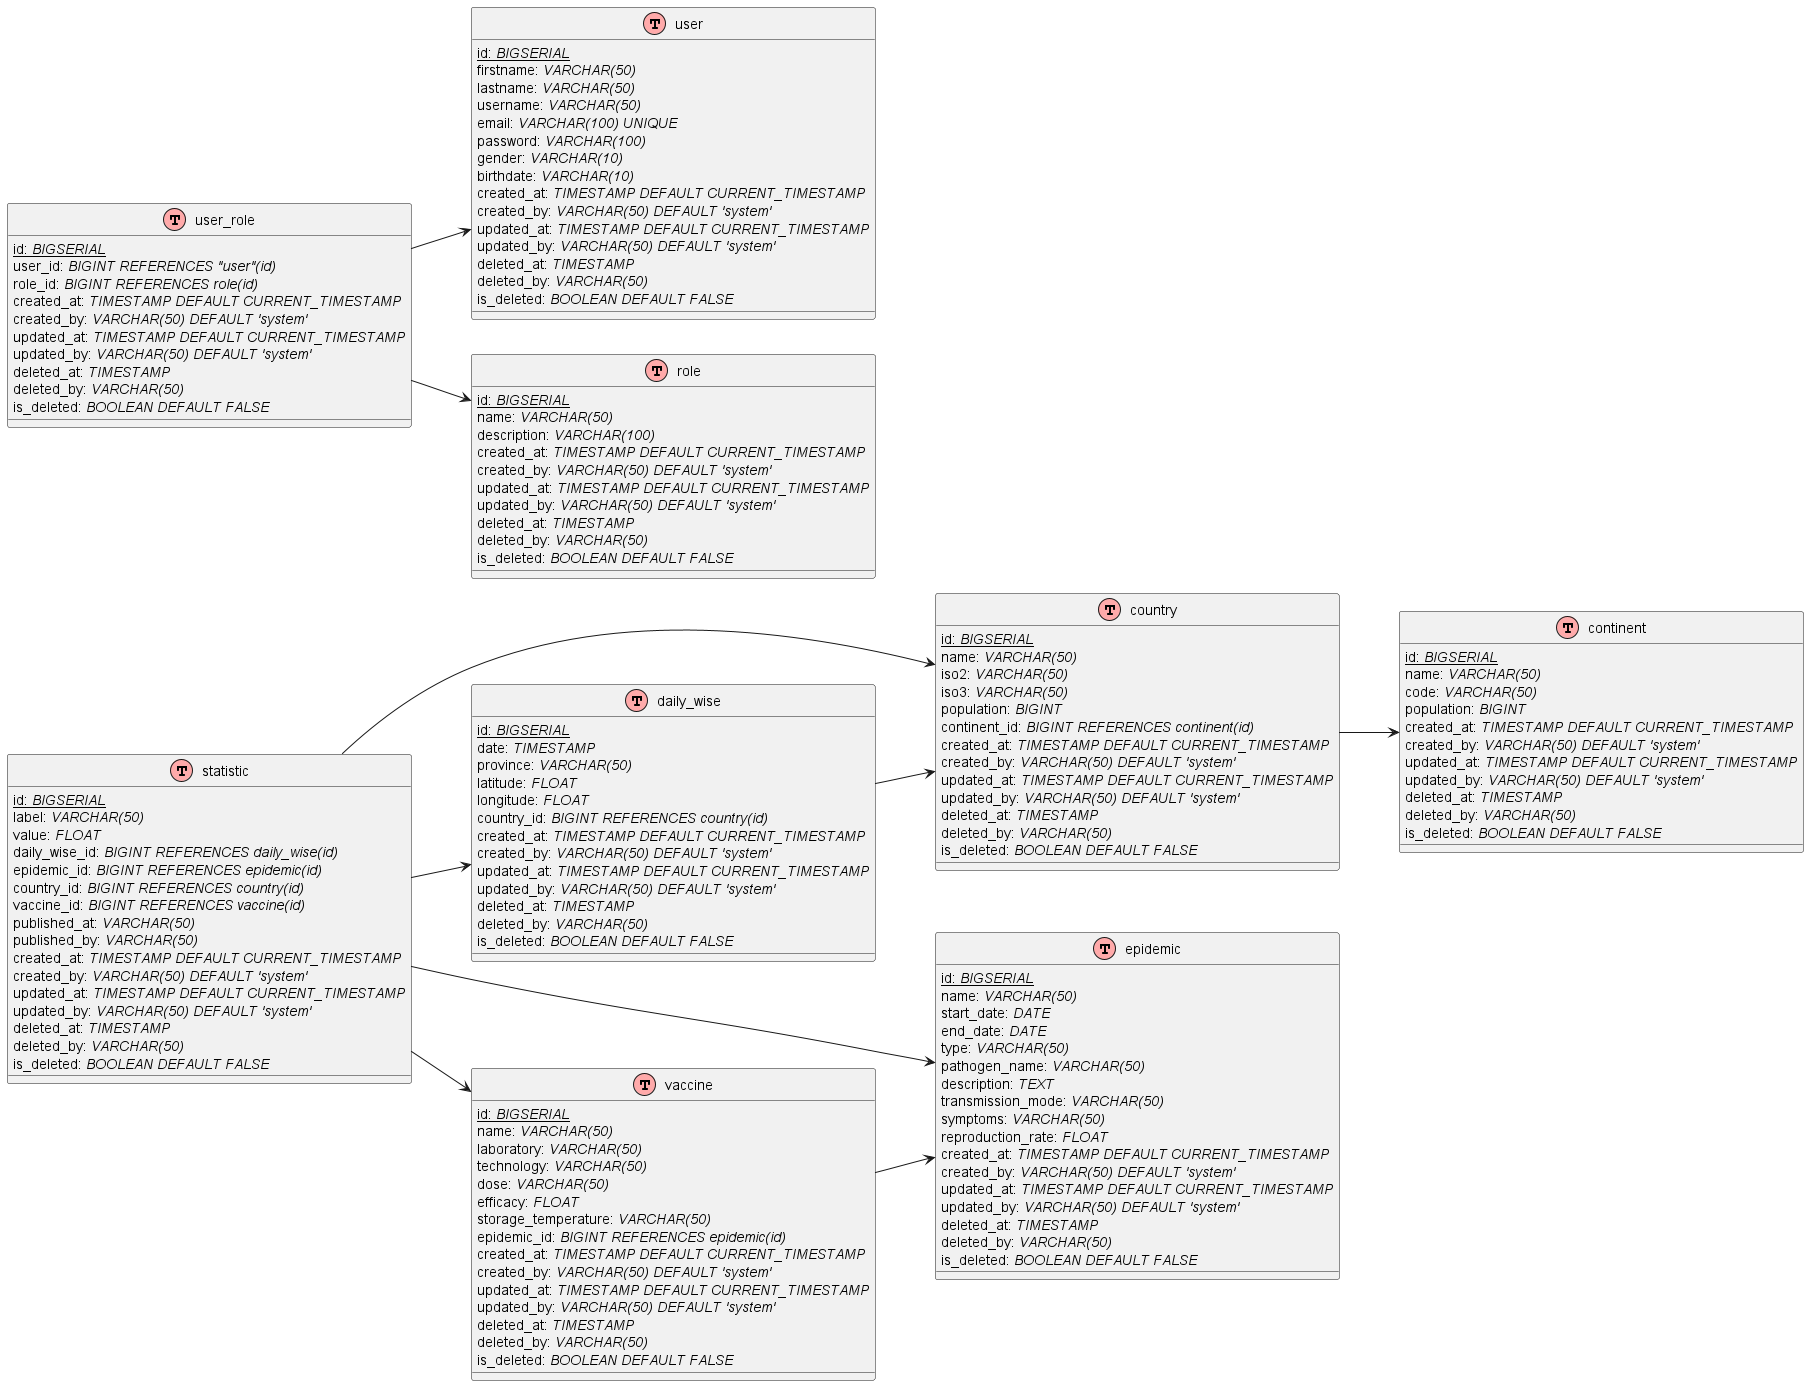

The diagram above was rendered by PlantUML. Its source (embedded in the PNG):
@startuml MPD_Merise
!define table(x) class x << (T,#FFAAAA) >>
left to right direction
skinparam packageStyle rectangle

' Définition des entités avec typage PostgreSQL

table(continent) {
  {static} id: //BIGSERIAL//
  {field} name: //VARCHAR(50)//
  {field} code: //VARCHAR(50)//
  {field} population: //BIGINT//
  {field} created_at: //TIMESTAMP DEFAULT CURRENT_TIMESTAMP//
  {field} created_by: //VARCHAR(50) DEFAULT 'system'//
  {field} updated_at: //TIMESTAMP DEFAULT CURRENT_TIMESTAMP//
  {field} updated_by: //VARCHAR(50) DEFAULT 'system'//
  {field} deleted_at: //TIMESTAMP//
  {field} deleted_by: //VARCHAR(50)//
  {field} is_deleted: //BOOLEAN DEFAULT FALSE//
}

table(country) {
  {static} id: //BIGSERIAL//
  {field} name: //VARCHAR(50)//
  {field} iso2: //VARCHAR(50)//
  {field} iso3: //VARCHAR(50)//
  {field} population: //BIGINT//
  {field} continent_id: //BIGINT REFERENCES continent(id)//
  {field} created_at: //TIMESTAMP DEFAULT CURRENT_TIMESTAMP//
  {field} created_by: //VARCHAR(50) DEFAULT 'system'//
  {field} updated_at: //TIMESTAMP DEFAULT CURRENT_TIMESTAMP//
  {field} updated_by: //VARCHAR(50) DEFAULT 'system'//
  {field} deleted_at: //TIMESTAMP//
  {field} deleted_by: //VARCHAR(50)//
  {field} is_deleted: //BOOLEAN DEFAULT FALSE//
}

table(user) {
  {static} id: //BIGSERIAL//
  {field} firstname: //VARCHAR(50)//
  {field} lastname: //VARCHAR(50)//
  {field} username: //VARCHAR(50)//
  {field} email: //VARCHAR(100) UNIQUE//
  {field} password: //VARCHAR(100)//
  {field} gender: //VARCHAR(10)//
  {field} birthdate: //VARCHAR(10)//
  {field} created_at: //TIMESTAMP DEFAULT CURRENT_TIMESTAMP//
  {field} created_by: //VARCHAR(50) DEFAULT 'system'//
  {field} updated_at: //TIMESTAMP DEFAULT CURRENT_TIMESTAMP//
  {field} updated_by: //VARCHAR(50) DEFAULT 'system'//
  {field} deleted_at: //TIMESTAMP//
  {field} deleted_by: //VARCHAR(50)//
  {field} is_deleted: //BOOLEAN DEFAULT FALSE//
}

table(role) {
  {static} id: //BIGSERIAL//
  {field} name: //VARCHAR(50)//
  {field} description: //VARCHAR(100)//
  {field} created_at: //TIMESTAMP DEFAULT CURRENT_TIMESTAMP//
  {field} created_by: //VARCHAR(50) DEFAULT 'system'//
  {field} updated_at: //TIMESTAMP DEFAULT CURRENT_TIMESTAMP//
  {field} updated_by: //VARCHAR(50) DEFAULT 'system'//
  {field} deleted_at: //TIMESTAMP//
  {field} deleted_by: //VARCHAR(50)//
  {field} is_deleted: //BOOLEAN DEFAULT FALSE//
}

table(epidemic) {
  {static} id: //BIGSERIAL//
  {field} name: //VARCHAR(50)//
  {field} start_date: //DATE//
  {field} end_date: //DATE//
  {field} type: //VARCHAR(50)//
  {field} pathogen_name: //VARCHAR(50)//
  {field} description: //TEXT//
  {field} transmission_mode: //VARCHAR(50)//
  {field} symptoms: //VARCHAR(50)//
  {field} reproduction_rate: //FLOAT//
  {field} created_at: //TIMESTAMP DEFAULT CURRENT_TIMESTAMP//
  {field} created_by: //VARCHAR(50) DEFAULT 'system'//
  {field} updated_at: //TIMESTAMP DEFAULT CURRENT_TIMESTAMP//
  {field} updated_by: //VARCHAR(50) DEFAULT 'system'//
  {field} deleted_at: //TIMESTAMP//
  {field} deleted_by: //VARCHAR(50)//
  {field} is_deleted: //BOOLEAN DEFAULT FALSE//
}

table(vaccine) {
  {static} id: //BIGSERIAL//
  {field} name: //VARCHAR(50)//
  {field} laboratory: //VARCHAR(50)//
  {field} technology: //VARCHAR(50)//
  {field} dose: //VARCHAR(50)//
  {field} efficacy: //FLOAT//
  {field} storage_temperature: //VARCHAR(50)//
  {field} epidemic_id: //BIGINT REFERENCES epidemic(id)//
  {field} created_at: //TIMESTAMP DEFAULT CURRENT_TIMESTAMP//
  {field} created_by: //VARCHAR(50) DEFAULT 'system'//
  {field} updated_at: //TIMESTAMP DEFAULT CURRENT_TIMESTAMP//
  {field} updated_by: //VARCHAR(50) DEFAULT 'system'//
  {field} deleted_at: //TIMESTAMP//
  {field} deleted_by: //VARCHAR(50)//
  {field} is_deleted: //BOOLEAN DEFAULT FALSE//
}

table(daily_wise) {
  {static} id: //BIGSERIAL//
  {field} date: //TIMESTAMP//
  {field} province: //VARCHAR(50)//
  {field} latitude: //FLOAT//
  {field} longitude: //FLOAT//
  {field} country_id: //BIGINT REFERENCES country(id)//
  {field} created_at: //TIMESTAMP DEFAULT CURRENT_TIMESTAMP//
  {field} created_by: //VARCHAR(50) DEFAULT 'system'//
  {field} updated_at: //TIMESTAMP DEFAULT CURRENT_TIMESTAMP//
  {field} updated_by: //VARCHAR(50) DEFAULT 'system'//
  {field} deleted_at: //TIMESTAMP//
  {field} deleted_by: //VARCHAR(50)//
  {field} is_deleted: //BOOLEAN DEFAULT FALSE//
}

table(statistic) {
  {static} id: //BIGSERIAL//
  {field} label: //VARCHAR(50)//
  {field} value: //FLOAT//
  {field} daily_wise_id: //BIGINT REFERENCES daily_wise(id)//
  {field} epidemic_id: //BIGINT REFERENCES epidemic(id)//
  {field} country_id: //BIGINT REFERENCES country(id)//
  {field} vaccine_id: //BIGINT REFERENCES vaccine(id)//
  {field} published_at: //VARCHAR(50)//
  {field} published_by: //VARCHAR(50)//
  {field} created_at: //TIMESTAMP DEFAULT CURRENT_TIMESTAMP//
  {field} created_by: //VARCHAR(50) DEFAULT 'system'//
  {field} updated_at: //TIMESTAMP DEFAULT CURRENT_TIMESTAMP//
  {field} updated_by: //VARCHAR(50) DEFAULT 'system'//
  {field} deleted_at: //TIMESTAMP//
  {field} deleted_by: //VARCHAR(50)//
  {field} is_deleted: //BOOLEAN DEFAULT FALSE//
}

table(user_role) {
  {static} id: //BIGSERIAL//
  {field} user_id: //BIGINT REFERENCES "user"(id)//
  {field} role_id: //BIGINT REFERENCES role(id)//
  {field} created_at: //TIMESTAMP DEFAULT CURRENT_TIMESTAMP//
  {field} created_by: //VARCHAR(50) DEFAULT 'system'//
  {field} updated_at: //TIMESTAMP DEFAULT CURRENT_TIMESTAMP//
  {field} updated_by: //VARCHAR(50) DEFAULT 'system'//
  {field} deleted_at: //TIMESTAMP//
  {field} deleted_by: //VARCHAR(50)//
  {field} is_deleted: //BOOLEAN DEFAULT FALSE//
}

' Définition des relations
country --> continent
daily_wise --> country
statistic --> daily_wise
statistic --> country
statistic --> epidemic
statistic --> vaccine
vaccine --> epidemic
user_role --> user
user_role --> role
@enduml